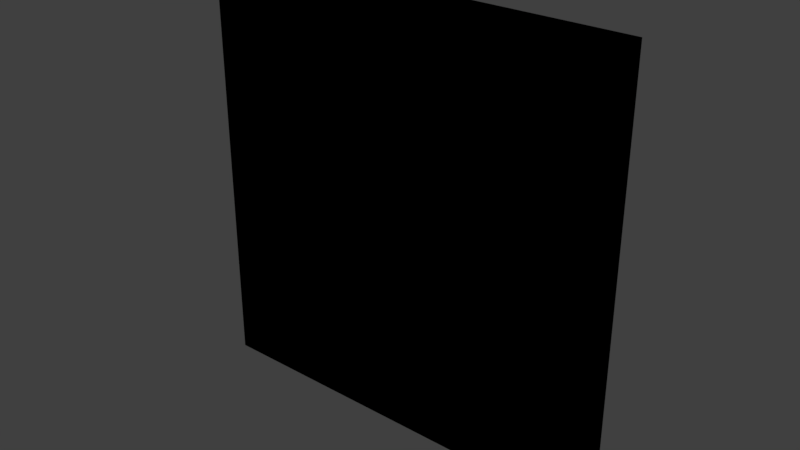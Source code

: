 # Source: colibrator.blend  (saved by Blender 2.79.0; exported with 4.5.12 LTS)
import bpy
from mathutils import Matrix  # noqa: F401  (used for matrix-valued properties, if any)

bpy.ops.wm.read_factory_settings(use_empty=True)
scene = bpy.context.scene
scene.name = 'Scene'

# ---- collections
col_collection_1 = bpy.data.collections.new('Collection 1'); scene.collection.children.link(col_collection_1)

# ---- materials (node trees are filled in below, after node groups)
mat_material_002 = bpy.data.materials.new('Material.002')
mat_material_002.alpha_threshold = 0.0
mat_material_002.use_transparent_shadow = False
mat_material_002.roughness = 0.5

# ---- material node trees
mat_material_002.use_nodes = True; mat_material_002.node_tree.nodes.clear()
_N = mat_material_002.node_tree.nodes; _L = mat_material_002.node_tree.links
n0 = _N.new('NodeUndefined'); n0.name = 'Output'; n0.location = (300, 300)
n0.inputs[1].default_value = 1.0
n1 = _N.new('NodeUndefined'); n1.name = 'Texture'; n1.location = (77, 291)
n1.inputs[0].default_value = (0.0, 0.0, 0.0)
_L.new(n1.outputs[1], n0.inputs[0])

# ---- world
world_world = bpy.data.worlds.new('World'); scene.world = world_world
world_world.color = (0.05088, 0.05088, 0.05088)
world_world.use_sun_shadow = False
world_world.sun_shadow_jitter_overblur = 0.0
world_world.cycles.sampling_method = 'MANUAL'

# ---- lights
light_sun = bpy.data.lights.new('Sun', 'SUN')
light_sun.transmission_factor = 0.0
light_sun.angle = 2.942
light_sun.energy = 1.0
light_sun.shadow_buffer_clip_start = 0.5
light_sun.shadow_soft_size = 10.0
light_sun.shadow_cascade_max_distance = 1000.0

# ---- meshes
me_cube = bpy.data.meshes.new('Cube')
me_cube.from_pydata([(-0.5, -25.0, -25.0), (-0.5, -25.0, 25.0), (-0.5, 25.0, -25.0), (-0.5, 25.0, 25.0), (0.5, -25.0, -25.0), (0.5, -25.0, 25.0), (0.5, 25.0, -25.0), (0.5, 25.0, 25.0)], [], [(0, 1, 3, 2), (2, 3, 7, 6), (6, 7, 5, 4), (4, 5, 1, 0), (2, 6, 4, 0), (7, 3, 1, 5)])
_uv = me_cube.uv_layers.new(name='UVMap')
_uv.uv.foreach_set('vector', [0.3333, 1.0, 2.543e-08, 1.0, 0.0, 0.6667, 0.3333, 0.6667, 0.3333, 0.3333, 2.543e-08, 0.3333, 0.0, 3.815e-08, 0.3333, 0.0, 1.0, 0.3333, 0.6667, 0.3333, 0.6667, 1.272e-08, 1.0, 0.0, 2.543e-08, 0.6667, 0.0, 0.3333, 0.3333, 0.3333, 0.3333, 0.6667, 0.3333, 0.3333, 0.3333, 7.629e-08, 0.6667, 0.0, 0.6667, 0.3333, 0.6667, 0.3333, 0.6667, 0.6667, 0.3333, 0.6667, 0.3333, 0.3333])
me_cube.materials.append(mat_material_002)
me_cube.use_remesh_preserve_volume = False
me_cube.use_remesh_preserve_attributes = False
me_cube.use_mirror_vertex_groups = False
me_cube.update()

# ---- objects
ob_cube = bpy.data.objects.new('Cube', me_cube)
ob_sun = bpy.data.objects.new('Sun', light_sun)

# ---- transforms, parenting, visibility, modifiers, constraints
ob_cube.location = (0.0, 0.0, 0.0)
ob_cube.rotation_euler = (1.571, 0.0, 0.0)
ob_cube.scale = (50.0, 1.0, 0.02)
ob_cube.lineart.crease_threshold = 0.0
ob_sun.location = (-55.56, -146.2, 681.8)
ob_sun.lineart.crease_threshold = 0.0

# ---- collection membership
col_collection_1.objects.link(ob_cube)
col_collection_1.objects.link(ob_sun)

# ---- scene / render settings (as saved in the file)
scene.frame_start = 1; scene.frame_end = 250; scene.frame_set(1)
scene.render.engine = 'BLENDER_EEVEE_NEXT'
scene.render.resolution_percentage = 50
scene.render.dither_intensity = 0.0
scene.cycles.use_denoising = False
scene.cycles.samples = 128
scene.cycles.sampling_pattern = 'TABULATED_SOBOL'
scene.cycles.use_adaptive_sampling = False
scene.cycles.use_light_tree = False
scene.cycles.blur_glossy = 0.0
scene.cycles.sample_clamp_indirect = 0.0
scene.view_settings.view_transform = 'Standard'
scene.unit_settings.scale_length = 0.01
bpy.context.view_layer.update()

# ---- added for rendering (the .blend has no active camera): camera
cam_auto = bpy.data.cameras.new('AutoCamera')
cam_auto.lens = 50.0
cam_auto.sensor_width = 36.0
cam_auto.clip_end = 1148.29
ob_auto_camera = bpy.data.objects.new('AutoCamera', cam_auto)
scene.collection.objects.link(ob_auto_camera)
ob_auto_camera.location = (65.4298, -78.5158, 52.3438)
ob_auto_camera.rotation_euler = (1.09748, -7.21219e-08, 0.694738)
scene.camera = ob_auto_camera
bpy.context.view_layer.update()
